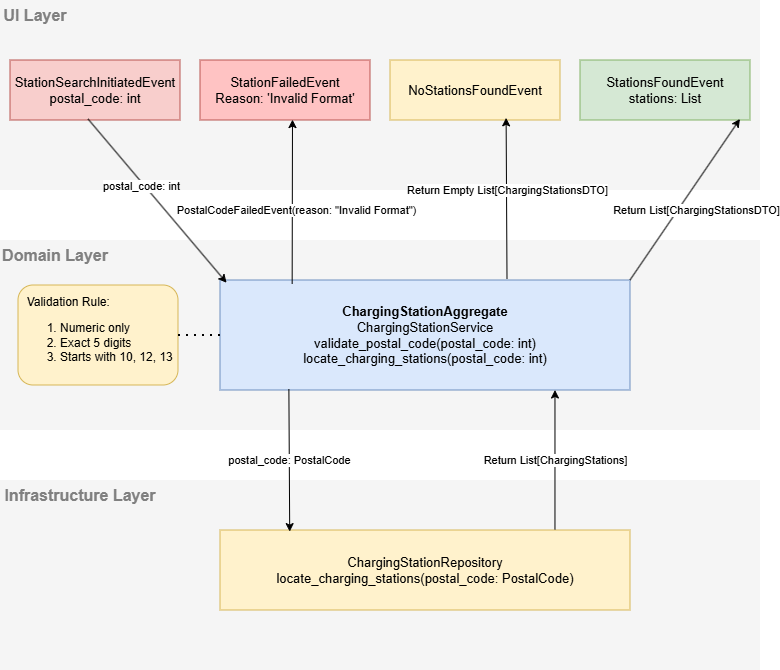

The diagram above was exported from draw.io. Its source (the exported page's mxGraphModel, read from the mxfile embedded in the PNG):
<mxGraphModel dx="815" dy="481" grid="1" gridSize="10" guides="1" tooltips="1" connect="1" arrows="1" fold="1" page="1" pageScale="1" pageWidth="850" pageHeight="1100" math="0" shadow="0">
  <root>
    <mxCell id="0" />
    <mxCell id="1" parent="0" />
    <mxCell id="bG5Mp8hx8bzrISNDHbft-1" value="" style="rounded=0;whiteSpace=wrap;html=1;fillColor=#f5f5f5;strokeColor=none;fontColor=#333333;" parent="1" vertex="1">
      <mxGeometry x="40" y="40" width="760" height="190" as="geometry" />
    </mxCell>
    <mxCell id="bG5Mp8hx8bzrISNDHbft-2" value="" style="rounded=0;whiteSpace=wrap;html=1;fillColor=#f5f5f5;strokeColor=none;fontColor=#333333;" parent="1" vertex="1">
      <mxGeometry x="40" y="280" width="760" height="190" as="geometry" />
    </mxCell>
    <mxCell id="bG5Mp8hx8bzrISNDHbft-3" value="" style="rounded=0;whiteSpace=wrap;html=1;fillColor=#f5f5f5;strokeColor=none;fontColor=#333333;" parent="1" vertex="1">
      <mxGeometry x="40" y="520" width="760" height="190" as="geometry" />
    </mxCell>
    <mxCell id="bG5Mp8hx8bzrISNDHbft-4" value="&lt;b&gt;&lt;font style=&quot;color: rgb(128, 128, 128);&quot;&gt;UI Layer&lt;/font&gt;&lt;/b&gt;" style="text;html=1;whiteSpace=wrap;strokeColor=none;fillColor=none;align=center;verticalAlign=middle;rounded=0;fontSize=16;" parent="1" vertex="1">
      <mxGeometry x="40" y="40" width="70" height="30" as="geometry" />
    </mxCell>
    <mxCell id="bG5Mp8hx8bzrISNDHbft-5" value="&lt;b&gt;&lt;font style=&quot;color: rgb(128, 128, 128);&quot;&gt;Domain Layer&lt;/font&gt;&lt;/b&gt;" style="text;html=1;whiteSpace=wrap;strokeColor=none;fillColor=none;align=center;verticalAlign=middle;rounded=0;fontSize=16;" parent="1" vertex="1">
      <mxGeometry x="40" y="280" width="110" height="30" as="geometry" />
    </mxCell>
    <mxCell id="bG5Mp8hx8bzrISNDHbft-6" value="&lt;b&gt;&lt;font style=&quot;color: rgb(128, 128, 128);&quot;&gt;Infrastructure Layer&lt;/font&gt;&lt;/b&gt;" style="text;html=1;whiteSpace=wrap;strokeColor=none;fillColor=none;align=center;verticalAlign=middle;rounded=0;fontSize=16;" parent="1" vertex="1">
      <mxGeometry x="40" y="520" width="160" height="30" as="geometry" />
    </mxCell>
    <mxCell id="bG5Mp8hx8bzrISNDHbft-7" value="StationSearchInitiatedEvent&lt;div&gt;postal_code: int&lt;/div&gt;" style="rounded=0;whiteSpace=wrap;html=1;fillColor=#f8cecc;strokeColor=#b85450;fontSize=13;" parent="1" vertex="1">
      <mxGeometry x="50" y="100" width="170" height="60" as="geometry" />
    </mxCell>
    <mxCell id="bG5Mp8hx8bzrISNDHbft-9" value="&lt;div&gt;&lt;b&gt;ChargingStationAggregate&lt;/b&gt;&lt;/div&gt;ChargingStationService&lt;div&gt;validate_postal_code(postal_code: int)&lt;/div&gt;&lt;div&gt;locate_charging_stations(postal_code: int)&lt;/div&gt;" style="rounded=0;whiteSpace=wrap;html=1;fillColor=#dae8fc;strokeColor=#6c8ebf;fontSize=13;" parent="1" vertex="1">
      <mxGeometry x="260" y="320" width="410" height="110" as="geometry" />
    </mxCell>
    <mxCell id="bG5Mp8hx8bzrISNDHbft-10" value="" style="endArrow=classic;html=1;rounded=0;exitX=0.459;exitY=0.983;exitDx=0;exitDy=0;exitPerimeter=0;entryX=0.016;entryY=0.025;entryDx=0;entryDy=0;entryPerimeter=0;" parent="1" source="bG5Mp8hx8bzrISNDHbft-7" target="bG5Mp8hx8bzrISNDHbft-9" edge="1">
      <mxGeometry width="50" height="50" relative="1" as="geometry">
        <mxPoint x="490" y="460" as="sourcePoint" />
        <mxPoint x="540" y="410" as="targetPoint" />
      </mxGeometry>
    </mxCell>
    <mxCell id="l-Ja_SSQnTkgiMI5UWNp-1" value="postal_code: int" style="edgeLabel;html=1;align=center;verticalAlign=middle;resizable=0;points=[];" parent="bG5Mp8hx8bzrISNDHbft-10" vertex="1" connectable="0">
      <mxGeometry x="-0.2139" y="-3" relative="1" as="geometry">
        <mxPoint as="offset" />
      </mxGeometry>
    </mxCell>
    <mxCell id="bG5Mp8hx8bzrISNDHbft-11" value="&lt;div&gt;&lt;span style=&quot;background-color: transparent; color: light-dark(rgb(0, 0, 0), rgb(255, 255, 255));&quot;&gt;ChargingStationRepository&lt;/span&gt;&lt;/div&gt;&lt;div&gt;locate_charging_stations(postal_code: PostalCode)&lt;/div&gt;" style="rounded=0;whiteSpace=wrap;html=1;fillColor=#fff2cc;strokeColor=#d6b656;fontSize=13;" parent="1" vertex="1">
      <mxGeometry x="260" y="570" width="410" height="80" as="geometry" />
    </mxCell>
    <mxCell id="bG5Mp8hx8bzrISNDHbft-13" value="postal_code: PostalCode" style="endArrow=classic;html=1;rounded=0;entryX=0.17;entryY=0.02;entryDx=0;entryDy=0;exitX=0.168;exitY=0.991;exitDx=0;exitDy=0;entryPerimeter=0;exitPerimeter=0;" parent="1" source="bG5Mp8hx8bzrISNDHbft-9" target="bG5Mp8hx8bzrISNDHbft-11" edge="1">
      <mxGeometry x="-0.001" width="50" height="50" relative="1" as="geometry">
        <mxPoint x="490" y="460" as="sourcePoint" />
        <mxPoint x="540" y="410" as="targetPoint" />
        <mxPoint as="offset" />
      </mxGeometry>
    </mxCell>
    <mxCell id="bG5Mp8hx8bzrISNDHbft-16" value="Return List[ChargingStations]" style="endArrow=classic;html=1;rounded=0;entryX=0.817;entryY=1;entryDx=0;entryDy=0;entryPerimeter=0;exitX=0.817;exitY=-0.008;exitDx=0;exitDy=0;exitPerimeter=0;" parent="1" source="bG5Mp8hx8bzrISNDHbft-11" target="bG5Mp8hx8bzrISNDHbft-9" edge="1">
      <mxGeometry width="50" height="50" relative="1" as="geometry">
        <mxPoint x="505" y="590" as="sourcePoint" />
        <mxPoint x="540" y="410" as="targetPoint" />
      </mxGeometry>
    </mxCell>
    <mxCell id="bG5Mp8hx8bzrISNDHbft-18" value="StationFailedEvent&lt;div&gt;Reason: 'Invalid Format'&lt;/div&gt;" style="rounded=0;whiteSpace=wrap;html=1;fillColor=#FFC3C3;strokeColor=#b85450;fontSize=13;" parent="1" vertex="1">
      <mxGeometry x="240" y="100" width="170" height="60" as="geometry" />
    </mxCell>
    <mxCell id="bG5Mp8hx8bzrISNDHbft-19" value="NoStationsFoundEvent" style="rounded=0;whiteSpace=wrap;html=1;fillColor=#fff2cc;strokeColor=#d6b656;fontSize=13;" parent="1" vertex="1">
      <mxGeometry x="430" y="100" width="170" height="60" as="geometry" />
    </mxCell>
    <mxCell id="bG5Mp8hx8bzrISNDHbft-20" value="StationsFoundEvent&lt;div&gt;stations: List&lt;/div&gt;" style="rounded=0;whiteSpace=wrap;html=1;fillColor=#d5e8d4;strokeColor=#82b366;fontSize=13;" parent="1" vertex="1">
      <mxGeometry x="620" y="100" width="170" height="60" as="geometry" />
    </mxCell>
    <mxCell id="bG5Mp8hx8bzrISNDHbft-21" value="" style="endArrow=classic;html=1;rounded=0;entryX=0.544;entryY=0.993;entryDx=0;entryDy=0;exitX=0.176;exitY=0.036;exitDx=0;exitDy=0;exitPerimeter=0;entryPerimeter=0;" parent="1" source="bG5Mp8hx8bzrISNDHbft-9" target="bG5Mp8hx8bzrISNDHbft-18" edge="1">
      <mxGeometry width="50" height="50" relative="1" as="geometry">
        <mxPoint x="300" y="335" as="sourcePoint" />
        <mxPoint x="540" y="410" as="targetPoint" />
      </mxGeometry>
    </mxCell>
    <mxCell id="bG5Mp8hx8bzrISNDHbft-22" value="PostalCodeFailedEvent(reason: &quot;Invalid Format&quot;)" style="edgeLabel;html=1;align=center;verticalAlign=middle;resizable=0;points=[];" parent="bG5Mp8hx8bzrISNDHbft-21" vertex="1" connectable="0">
      <mxGeometry x="-0.097" y="-2" relative="1" as="geometry">
        <mxPoint x="1" as="offset" />
      </mxGeometry>
    </mxCell>
    <mxCell id="bG5Mp8hx8bzrISNDHbft-23" value="" style="endArrow=classic;html=1;rounded=0;entryX=0.683;entryY=0.964;entryDx=0;entryDy=0;exitX=0.7;exitY=-0.009;exitDx=0;exitDy=0;entryPerimeter=0;exitPerimeter=0;" parent="1" source="bG5Mp8hx8bzrISNDHbft-9" target="bG5Mp8hx8bzrISNDHbft-19" edge="1">
      <mxGeometry width="50" height="50" relative="1" as="geometry">
        <mxPoint x="490" y="460" as="sourcePoint" />
        <mxPoint x="540" y="410" as="targetPoint" />
      </mxGeometry>
    </mxCell>
    <mxCell id="bG5Mp8hx8bzrISNDHbft-24" value="Return Empty List[ChargingStationsDTO]" style="edgeLabel;html=1;align=center;verticalAlign=middle;resizable=0;points=[];" parent="bG5Mp8hx8bzrISNDHbft-23" vertex="1" connectable="0">
      <mxGeometry x="-0.0102" relative="1" as="geometry">
        <mxPoint y="-9" as="offset" />
      </mxGeometry>
    </mxCell>
    <mxCell id="bG5Mp8hx8bzrISNDHbft-25" value="" style="endArrow=classic;html=1;rounded=0;exitX=1;exitY=0;exitDx=0;exitDy=0;entryX=0.941;entryY=0.983;entryDx=0;entryDy=0;entryPerimeter=0;" parent="1" source="bG5Mp8hx8bzrISNDHbft-9" target="bG5Mp8hx8bzrISNDHbft-20" edge="1">
      <mxGeometry width="50" height="50" relative="1" as="geometry">
        <mxPoint x="490" y="460" as="sourcePoint" />
        <mxPoint x="540" y="410" as="targetPoint" />
      </mxGeometry>
    </mxCell>
    <mxCell id="bG5Mp8hx8bzrISNDHbft-26" value="Return List[ChargingStationsDTO]" style="edgeLabel;html=1;align=center;verticalAlign=middle;resizable=0;points=[];" parent="bG5Mp8hx8bzrISNDHbft-25" vertex="1" connectable="0">
      <mxGeometry x="0.153" y="-3" relative="1" as="geometry">
        <mxPoint y="21" as="offset" />
      </mxGeometry>
    </mxCell>
    <mxCell id="bG5Mp8hx8bzrISNDHbft-27" value="&amp;nbsp; Validation Rule:&lt;div&gt;&lt;ol&gt;&lt;li&gt;Numeric only&lt;/li&gt;&lt;li&gt;Exact 5 digits&lt;/li&gt;&lt;li&gt;Starts with 10, 12, 13&lt;/li&gt;&lt;/ol&gt;&lt;/div&gt;" style="rounded=1;whiteSpace=wrap;html=1;fillColor=#fff2cc;strokeColor=#d6b656;align=left;" parent="1" vertex="1">
      <mxGeometry x="58" y="325" width="160" height="100" as="geometry" />
    </mxCell>
    <mxCell id="bG5Mp8hx8bzrISNDHbft-29" value="" style="endArrow=none;dashed=1;html=1;dashPattern=1 3;strokeWidth=2;rounded=0;entryX=0;entryY=0.5;entryDx=0;entryDy=0;exitX=1;exitY=0.5;exitDx=0;exitDy=0;" parent="1" source="bG5Mp8hx8bzrISNDHbft-27" target="bG5Mp8hx8bzrISNDHbft-9" edge="1">
      <mxGeometry width="50" height="50" relative="1" as="geometry">
        <mxPoint x="490" y="460" as="sourcePoint" />
        <mxPoint x="540" y="410" as="targetPoint" />
      </mxGeometry>
    </mxCell>
  </root>
</mxGraphModel>